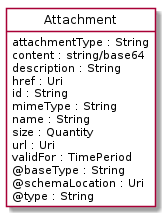

The diagram above was rendered by PlantUML. Its source (embedded in the PNG):
@startuml
hide circle
hide methods
hide stereotype
show <<Enumeration>> stereotype
skinparam class {
   BackgroundColor<<Enumeration>> #E6F5F7
   BackgroundColor<<Ref>> #FFFFE0
   BackgroundColor<<Pivot>> #FFFFFFF
   BackgroundColor<<SimpleType>> #E2F0DA
   BackgroundColor #FCF2E3
}

class Attachment <<Pivot>> {
    attachmentType : String
    content : string/base64
    description : String
    href : Uri
    id : String
    mimeType : String
    name : String
    size : Quantity
    url : Uri
    validFor : TimePeriod
    @baseType : String
    @schemaLocation : Uri
    @type : String
}


@enduml